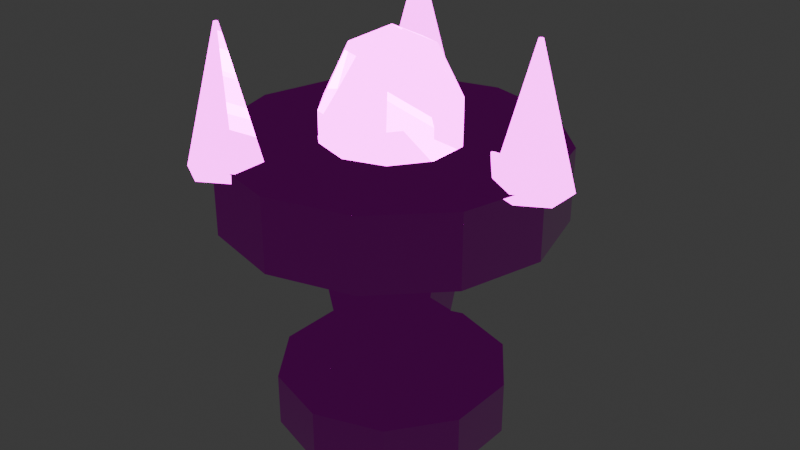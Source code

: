 # Source: SM_FC_Brazier.blend  (saved by Blender 4.0.36; exported with 4.5.12 LTS)
import bpy
from mathutils import Matrix  # noqa: F401  (used for matrix-valued properties, if any)

bpy.ops.wm.read_factory_settings(use_empty=True)
scene = bpy.context.scene
scene.name = 'Scene'

# ---- collections
col_collection = bpy.data.collections.new('Collection'); scene.collection.children.link(col_collection)

# ---- images (referenced by path relative to the original .blend; pixels are not part of the script)
import os
ASSET_DIR = os.environ.get("B2B_ASSET_DIR", "")  # directory of the original .blend (textures are referenced by path, not embedded)
HERE = os.path.dirname(os.path.abspath(__file__))  # packed textures are extracted next to this script under _unpacked/

def load_image(name, relpath, width, height, colorspace="sRGB"):
    """Load a texture the original file referenced (path relative to the .blend, or extracted next to this script)."""
    p = next((c for c in (os.path.join(HERE, relpath), os.path.join(ASSET_DIR, relpath)) if relpath and os.path.exists(c)), "")
    if p:
        img = bpy.data.images.load(p, check_existing=True)
        img.name = name
    else:  # same state as the original file: an image datablock whose file is absent (Cycles renders it pink)
        img = bpy.data.images.new(name, width, height)
        img.source = "FILE"
        img.filepath = "//" + (relpath or name)
    img.colorspace_settings.name = colorspace
    return img
img_t_fc_burntiron_bc_png = load_image('T_FC_BurntIron_BC.png', 'T_FC_BurntIron_BC.png', 1024, 1024, 'sRGB')
img_t_fc_burntiron_n_png = load_image('T_FC_BurntIron_N.png', 'T_FC_BurntIron_N.png', 1024, 1024, 'Non-Color')
img_t_fc_burntiron_orm_png = load_image('T_FC_BurntIron_ORM.png', 'T_FC_BurntIron_ORM.png', 1024, 1024, 'Non-Color')
img_t_fc_magma_bc_png = load_image('T_FC_Magma_BC.png', 'T_FC_Magma_BC.png', 1024, 1024, 'sRGB')
img_t_fc_magma_n_png = load_image('T_FC_Magma_N.png', 'T_FC_Magma_N.png', 1024, 1024, 'Non-Color')
img_t_fc_magma_orm_png = load_image('T_FC_Magma_ORM.png', 'T_FC_Magma_ORM.png', 1024, 1024, 'Non-Color')
img_t_fc_magma_e_png = load_image('T_FC_Magma_E.png', 'T_FC_Magma_E.png', 1024, 1024, 'sRGB')
img_t_fc_ember_bc_png = load_image('T_FC_Ember_BC.png', 'T_FC_Ember_BC.png', 1024, 1024, 'sRGB')
img_t_fc_ember_n_png = load_image('T_FC_Ember_N.png', 'T_FC_Ember_N.png', 1024, 1024, 'Non-Color')
img_t_fc_ember_orm_png = load_image('T_FC_Ember_ORM.png', 'T_FC_Ember_ORM.png', 1024, 1024, 'Non-Color')
img_t_fc_ember_e_png = load_image('T_FC_Ember_E.png', 'T_FC_Ember_E.png', 1024, 1024, 'sRGB')
img_t_fc_ash_bc_png = load_image('T_FC_Ash_BC.png', 'T_FC_Ash_BC.png', 1024, 1024, 'sRGB')
img_t_fc_ash_n_png = load_image('T_FC_Ash_N.png', 'T_FC_Ash_N.png', 1024, 1024, 'Non-Color')
img_t_fc_ash_orm_png = load_image('T_FC_Ash_ORM.png', 'T_FC_Ash_ORM.png', 1024, 1024, 'Non-Color')

# ---- materials (node trees are filled in below, after node groups)
mat_m_fc_burntiron = bpy.data.materials.new('M_FC_BurntIron')
mat_m_fc_burntiron.use_transparent_shadow = False
mat_m_fc_burntiron.diffuse_color = (0.25, 0.12, 0.04, 1.0)
mat_m_fc_magma = bpy.data.materials.new('M_FC_Magma')
mat_m_fc_magma.use_transparent_shadow = False
mat_m_fc_magma.diffuse_color = (0.25, 0.12, 0.04, 1.0)
mat_m_fc_ember = bpy.data.materials.new('M_FC_Ember')
mat_m_fc_ember.use_transparent_shadow = False
mat_m_fc_ember.diffuse_color = (0.25, 0.12, 0.04, 1.0)
mat_m_fc_ash = bpy.data.materials.new('M_FC_Ash')
mat_m_fc_ash.use_transparent_shadow = False
mat_m_fc_ash.diffuse_color = (0.25, 0.12, 0.04, 1.0)

# ---- material node trees
mat_m_fc_burntiron.use_nodes = True; mat_m_fc_burntiron.node_tree.nodes.clear()
_N = mat_m_fc_burntiron.node_tree.nodes; _L = mat_m_fc_burntiron.node_tree.links
n0 = _N.new('ShaderNodeOutputMaterial'); n0.name = 'Material Output'; n0.location = (900, 0)
n1 = _N.new('ShaderNodeBsdfPrincipled'); n1.name = 'Principled BSDF'; n1.location = (640, 0)
n1.inputs[3].default_value = 1.45
n1.inputs[13].default_value = 0.42
n2 = _N.new('ShaderNodeTexCoord'); n2.name = 'Texture Coordinate'; n2.location = (-900, 0)
n3 = _N.new('ShaderNodeMapping'); n3.name = 'Mapping'; n3.location = (-700, 0)
n3.inputs[3].default_value = (2.0, 2.0, 2.0)
n4 = _N.new('ShaderNodeTexImage'); n4.name = 'Base Color | sRGB'; n4.location = (-450, 280)
n4.label = 'Base Color | sRGB'
n4.image = img_t_fc_burntiron_bc_png
n5 = _N.new('ShaderNodeTexImage'); n5.name = 'Normal | Non-Color'; n5.location = (-450, 20)
n5.label = 'Normal | Non-Color'
n5.image = img_t_fc_burntiron_n_png
n6 = _N.new('ShaderNodeTexImage'); n6.name = 'ORM | Non-Color (R AO / G Roughness / B Metallic)'; n6.location = (-450, -260)
n6.label = 'ORM | Non-Color (R AO / G Roughness / B Metallic)'
n6.image = img_t_fc_burntiron_orm_png
n7 = _N.new('ShaderNodeNormalMap'); n7.name = 'Normal Map'; n7.location = (180, 20)
n7.inputs[0].default_value = 0.75
n8 = _N.new('ShaderNodeSeparateRGB'); n8.name = 'Separate RGB (Legacy)'; n8.location = (180, -260)
_L.new(n1.outputs[0], n0.inputs[0])
_L.new(n2.outputs[0], n3.inputs[0])
_L.new(n3.outputs[0], n4.inputs[0])
_L.new(n3.outputs[0], n5.inputs[0])
_L.new(n3.outputs[0], n6.inputs[0])
_L.new(n4.outputs[0], n1.inputs[0])
_L.new(n5.outputs[0], n7.inputs[1])
_L.new(n7.outputs[0], n1.inputs[5])
_L.new(n6.outputs[0], n8.inputs[0])
_L.new(n8.outputs[1], n1.inputs[2])
_L.new(n8.outputs[2], n1.inputs[1])
n0.is_active_output = True
mat_m_fc_magma.use_nodes = True; mat_m_fc_magma.node_tree.nodes.clear()
_N = mat_m_fc_magma.node_tree.nodes; _L = mat_m_fc_magma.node_tree.links
n0 = _N.new('ShaderNodeOutputMaterial'); n0.name = 'Material Output'; n0.location = (900, 0)
n1 = _N.new('ShaderNodeBsdfPrincipled'); n1.name = 'Principled BSDF'; n1.location = (640, 0)
n1.inputs[3].default_value = 1.45
n1.inputs[13].default_value = 0.42
n1.inputs[28].default_value = 8.0
n2 = _N.new('ShaderNodeTexCoord'); n2.name = 'Texture Coordinate'; n2.location = (-900, 0)
n3 = _N.new('ShaderNodeMapping'); n3.name = 'Mapping'; n3.location = (-700, 0)
n3.inputs[3].default_value = (2.0, 2.0, 2.0)
n4 = _N.new('ShaderNodeTexImage'); n4.name = 'Base Color | sRGB'; n4.location = (-450, 280)
n4.label = 'Base Color | sRGB'
n4.image = img_t_fc_magma_bc_png
n5 = _N.new('ShaderNodeTexImage'); n5.name = 'Normal | Non-Color'; n5.location = (-450, 20)
n5.label = 'Normal | Non-Color'
n5.image = img_t_fc_magma_n_png
n6 = _N.new('ShaderNodeTexImage'); n6.name = 'ORM | Non-Color (R AO / G Roughness / B Metallic)'; n6.location = (-450, -260)
n6.label = 'ORM | Non-Color (R AO / G Roughness / B Metallic)'
n6.image = img_t_fc_magma_orm_png
n7 = _N.new('ShaderNodeNormalMap'); n7.name = 'Normal Map'; n7.location = (180, 20)
n7.inputs[0].default_value = 0.75
n8 = _N.new('ShaderNodeSeparateRGB'); n8.name = 'Separate RGB (Legacy)'; n8.location = (180, -260)
n9 = _N.new('ShaderNodeTexImage'); n9.name = 'Emissive | sRGB'; n9.location = (-450, 540)
n9.label = 'Emissive | sRGB'
n9.image = img_t_fc_magma_e_png
_L.new(n1.outputs[0], n0.inputs[0])
_L.new(n2.outputs[0], n3.inputs[0])
_L.new(n3.outputs[0], n4.inputs[0])
_L.new(n3.outputs[0], n5.inputs[0])
_L.new(n3.outputs[0], n6.inputs[0])
_L.new(n4.outputs[0], n1.inputs[0])
_L.new(n5.outputs[0], n7.inputs[1])
_L.new(n7.outputs[0], n1.inputs[5])
_L.new(n6.outputs[0], n8.inputs[0])
_L.new(n8.outputs[1], n1.inputs[2])
_L.new(n8.outputs[2], n1.inputs[1])
_L.new(n3.outputs[0], n9.inputs[0])
_L.new(n9.outputs[0], n1.inputs[27])
n0.is_active_output = True
mat_m_fc_ember.use_nodes = True; mat_m_fc_ember.node_tree.nodes.clear()
_N = mat_m_fc_ember.node_tree.nodes; _L = mat_m_fc_ember.node_tree.links
n0 = _N.new('ShaderNodeOutputMaterial'); n0.name = 'Material Output'; n0.location = (900, 0)
n1 = _N.new('ShaderNodeBsdfPrincipled'); n1.name = 'Principled BSDF'; n1.location = (640, 0)
n1.inputs[3].default_value = 1.45
n1.inputs[13].default_value = 0.42
n1.inputs[28].default_value = 6.0
n2 = _N.new('ShaderNodeTexCoord'); n2.name = 'Texture Coordinate'; n2.location = (-900, 0)
n3 = _N.new('ShaderNodeMapping'); n3.name = 'Mapping'; n3.location = (-700, 0)
n3.inputs[3].default_value = (2.0, 2.0, 2.0)
n4 = _N.new('ShaderNodeTexImage'); n4.name = 'Base Color | sRGB'; n4.location = (-450, 280)
n4.label = 'Base Color | sRGB'
n4.image = img_t_fc_ember_bc_png
n5 = _N.new('ShaderNodeTexImage'); n5.name = 'Normal | Non-Color'; n5.location = (-450, 20)
n5.label = 'Normal | Non-Color'
n5.image = img_t_fc_ember_n_png
n6 = _N.new('ShaderNodeTexImage'); n6.name = 'ORM | Non-Color (R AO / G Roughness / B Metallic)'; n6.location = (-450, -260)
n6.label = 'ORM | Non-Color (R AO / G Roughness / B Metallic)'
n6.image = img_t_fc_ember_orm_png
n7 = _N.new('ShaderNodeNormalMap'); n7.name = 'Normal Map'; n7.location = (180, 20)
n7.inputs[0].default_value = 0.75
n8 = _N.new('ShaderNodeSeparateRGB'); n8.name = 'Separate RGB (Legacy)'; n8.location = (180, -260)
n9 = _N.new('ShaderNodeTexImage'); n9.name = 'Emissive | sRGB'; n9.location = (-450, 540)
n9.label = 'Emissive | sRGB'
n9.image = img_t_fc_ember_e_png
_L.new(n1.outputs[0], n0.inputs[0])
_L.new(n2.outputs[0], n3.inputs[0])
_L.new(n3.outputs[0], n4.inputs[0])
_L.new(n3.outputs[0], n5.inputs[0])
_L.new(n3.outputs[0], n6.inputs[0])
_L.new(n4.outputs[0], n1.inputs[0])
_L.new(n5.outputs[0], n7.inputs[1])
_L.new(n7.outputs[0], n1.inputs[5])
_L.new(n6.outputs[0], n8.inputs[0])
_L.new(n8.outputs[1], n1.inputs[2])
_L.new(n8.outputs[2], n1.inputs[1])
_L.new(n3.outputs[0], n9.inputs[0])
_L.new(n9.outputs[0], n1.inputs[27])
n0.is_active_output = True
mat_m_fc_ash.use_nodes = True; mat_m_fc_ash.node_tree.nodes.clear()
_N = mat_m_fc_ash.node_tree.nodes; _L = mat_m_fc_ash.node_tree.links
n0 = _N.new('ShaderNodeOutputMaterial'); n0.name = 'Material Output'; n0.location = (900, 0)
n1 = _N.new('ShaderNodeBsdfPrincipled'); n1.name = 'Principled BSDF'; n1.location = (640, 0)
n1.inputs[3].default_value = 1.45
n1.inputs[13].default_value = 0.42
n2 = _N.new('ShaderNodeTexCoord'); n2.name = 'Texture Coordinate'; n2.location = (-900, 0)
n3 = _N.new('ShaderNodeMapping'); n3.name = 'Mapping'; n3.location = (-700, 0)
n3.inputs[3].default_value = (2.0, 2.0, 2.0)
n4 = _N.new('ShaderNodeTexImage'); n4.name = 'Base Color | sRGB'; n4.location = (-450, 280)
n4.label = 'Base Color | sRGB'
n4.image = img_t_fc_ash_bc_png
n5 = _N.new('ShaderNodeTexImage'); n5.name = 'Normal | Non-Color'; n5.location = (-450, 20)
n5.label = 'Normal | Non-Color'
n5.image = img_t_fc_ash_n_png
n6 = _N.new('ShaderNodeTexImage'); n6.name = 'ORM | Non-Color (R AO / G Roughness / B Metallic)'; n6.location = (-450, -260)
n6.label = 'ORM | Non-Color (R AO / G Roughness / B Metallic)'
n6.image = img_t_fc_ash_orm_png
n7 = _N.new('ShaderNodeNormalMap'); n7.name = 'Normal Map'; n7.location = (180, 20)
n7.inputs[0].default_value = 0.75
n8 = _N.new('ShaderNodeSeparateRGB'); n8.name = 'Separate RGB (Legacy)'; n8.location = (180, -260)
_L.new(n1.outputs[0], n0.inputs[0])
_L.new(n2.outputs[0], n3.inputs[0])
_L.new(n3.outputs[0], n4.inputs[0])
_L.new(n3.outputs[0], n5.inputs[0])
_L.new(n3.outputs[0], n6.inputs[0])
_L.new(n4.outputs[0], n1.inputs[0])
_L.new(n5.outputs[0], n7.inputs[1])
_L.new(n7.outputs[0], n1.inputs[5])
_L.new(n6.outputs[0], n8.inputs[0])
_L.new(n8.outputs[1], n1.inputs[2])
_L.new(n8.outputs[2], n1.inputs[1])
n0.is_active_output = True

# ---- world
world_world = bpy.data.worlds.new('World'); scene.world = world_world
world_world.use_nodes = True; world_world.node_tree.nodes.clear()
_N = world_world.node_tree.nodes; _L = world_world.node_tree.links
n0 = _N.new('ShaderNodeOutputWorld'); n0.name = 'World Output'; n0.location = (300, 300)
n1 = _N.new('ShaderNodeBackground'); n1.name = 'Background'; n1.location = (10, 300)
n1.inputs[0].default_value = (0.05088, 0.05088, 0.05088, 1.0)
_L.new(n1.outputs[0], n0.inputs[0])
n0.is_active_output = True
world_world.color = (0.05088, 0.05088, 0.05088)
world_world.use_sun_shadow = False
world_world.sun_shadow_jitter_overblur = 0.0

# ---- meshes
me_sm_fc_brazier_mesh = bpy.data.meshes.new('SM_FC_Brazier_Mesh')
me_sm_fc_brazier_mesh.from_pydata([(0.0, 0.55, -0.13), (0.0, 0.55, 0.13), (0.3233, 0.445, -0.13), (0.3233, 0.445, 0.13), (0.5231, 0.17, -0.13), (0.5231, 0.17, 0.13), (0.5231, -0.17, -0.13), (0.5231, -0.17, 0.13), (0.3233, -0.445, -0.13), (0.3233, -0.445, 0.13), (0.0, -0.55, -0.13), (0.0, -0.55, 0.13), (-0.3233, -0.445, -0.13), (-0.3233, -0.445, 0.13), (-0.5231, -0.17, -0.13), (-0.5231, -0.17, 0.13), (-0.5231, 0.17, -0.13), (-0.5231, 0.17, 0.13), (-0.3233, 0.445, -0.13), (-0.3233, 0.445, 0.13), (0.0, 0.22, 0.095), (0.0, 0.38, 1.045), (0.1293, 0.178, 0.095), (0.2234, 0.3074, 1.045), (0.2092, 0.06798, 0.095), (0.3614, 0.1174, 1.045), (0.2092, -0.06798, 0.095), (0.3614, -0.1174, 1.045), (0.1293, -0.178, 0.095), (0.2234, -0.3074, 1.045), (0.0, -0.22, 0.095), (0.0, -0.38, 1.045), (-0.1293, -0.178, 0.095), (-0.2234, -0.3074, 1.045), (-0.2092, -0.06798, 0.095), (-0.3614, -0.1174, 1.045), (-0.2092, 0.06798, 0.095), (-0.3614, 0.1174, 1.045), (-0.1293, 0.178, 0.095), (-0.2234, 0.3074, 1.045), (0.0, 0.78, 0.94), (0.0, 0.78, 1.28), (0.39, 0.6755, 0.94), (0.39, 0.6755, 1.28), (0.6755, 0.39, 0.94), (0.6755, 0.39, 1.28), (0.78, 0.0, 0.94), (0.78, 0.0, 1.28), (0.6755, -0.39, 0.94), (0.6755, -0.39, 1.28), (0.39, -0.6755, 0.94), (0.39, -0.6755, 1.28), (0.0, -0.78, 0.94), (0.0, -0.78, 1.28), (-0.39, -0.6755, 0.94), (-0.39, -0.6755, 1.28), (-0.6755, -0.39, 0.94), (-0.6755, -0.39, 1.28), (-0.78, 0.0, 0.94), (-0.78, 0.0, 1.28), (-0.6755, 0.39, 0.94), (-0.6755, 0.39, 1.28), (-0.39, 0.6755, 0.94), (-0.39, 0.6755, 1.28), (0.1161, 0.1598, 1.678), (0.1878, 0.2585, 1.426), (0.1878, 0.2585, 1.114), (0.1161, 0.1598, 0.8623), (0.1878, 0.06103, 1.678), (0.3039, 0.09875, 1.426), (0.3039, 0.09875, 1.114), (0.1878, 0.06103, 0.8623), (0.1878, -0.06103, 1.678), (0.3039, -0.09875, 1.426), (0.3039, -0.09875, 1.114), (0.1878, -0.06103, 0.8623), (0.1161, -0.1598, 1.678), (0.1878, -0.2585, 1.426), (0.1878, -0.2585, 1.114), (0.1161, -0.1598, 0.8623), (0.0, -0.1975, 1.678), (0.0, -0.3196, 1.426), (0.0, -0.3196, 1.114), (0.0, -0.1975, 0.8623), (-0.1161, -0.1598, 1.678), (-0.1878, -0.2585, 1.426), (-0.1878, -0.2585, 1.114), (-0.1161, -0.1598, 0.8623), (0.0, 0.0, 0.766), (0.0, 0.0, 1.774), (-0.1878, -0.06103, 1.678), (-0.3039, -0.09875, 1.426), (-0.3039, -0.09875, 1.114), (-0.1878, -0.06103, 0.8623), (-0.1878, 0.06103, 1.678), (-0.3039, 0.09875, 1.426), (-0.3039, 0.09875, 1.114), (-0.1878, 0.06103, 0.8623), (-0.1161, 0.1598, 1.678), (-0.1878, 0.2585, 1.426), (-0.1878, 0.2585, 1.114), (-0.1161, 0.1598, 0.8623), (0.0, 0.1975, 1.678), (0.0, 0.3196, 1.426), (0.0, 0.3196, 1.114), (0.0, 0.1975, 0.8623), (0.72, 0.17, 1.24), (0.72, 0.01, 1.86), (0.8672, 0.085, 1.24), (0.7287, 0.005, 1.86), (0.8672, -0.085, 1.24), (0.7287, -0.005, 1.86), (0.72, -0.17, 1.24), (0.72, -0.01, 1.86), (0.5728, -0.085, 1.24), (0.7113, -0.005, 1.86), (0.5728, 0.085, 1.24), (0.7113, 0.005, 1.86), (-0.36, 0.7935, 1.24), (-0.36, 0.6335, 1.86), (-0.2128, 0.7085, 1.24), (-0.3513, 0.6285, 1.86), (-0.2128, 0.5385, 1.24), (-0.3513, 0.6185, 1.86), (-0.36, 0.4535, 1.24), (-0.36, 0.6135, 1.86), (-0.5072, 0.5385, 1.24), (-0.3687, 0.6185, 1.86), (-0.5072, 0.7085, 1.24), (-0.3687, 0.6285, 1.86), (-0.36, -0.4535, 1.24), (-0.36, -0.6135, 1.86), (-0.2128, -0.5385, 1.24), (-0.3513, -0.6185, 1.86), (-0.2128, -0.7085, 1.24), (-0.3513, -0.6285, 1.86), (-0.36, -0.7935, 1.24), (-0.36, -0.6335, 1.86), (-0.5072, -0.7085, 1.24), (-0.3687, -0.6285, 1.86), (-0.5072, -0.5385, 1.24), (-0.3687, -0.6185, 1.86)], [], [(0, 1, 3, 2), (2, 3, 5, 4), (4, 5, 7, 6), (6, 7, 9, 8), (8, 9, 11, 10), (10, 11, 13, 12), (12, 13, 15, 14), (14, 15, 17, 16), (3, 1, 19, 17, 15, 13, 11, 9, 7, 5), (16, 17, 19, 18), (18, 19, 1, 0), (0, 2, 4, 6, 8, 10, 12, 14, 16, 18), (20, 21, 23, 22), (22, 23, 25, 24), (24, 25, 27, 26), (26, 27, 29, 28), (28, 29, 31, 30), (30, 31, 33, 32), (32, 33, 35, 34), (34, 35, 37, 36), (23, 21, 39, 37, 35, 33, 31, 29, 27, 25), (36, 37, 39, 38), (38, 39, 21, 20), (20, 22, 24, 26, 28, 30, 32, 34, 36, 38), (40, 41, 43, 42), (42, 43, 45, 44), (44, 45, 47, 46), (46, 47, 49, 48), (48, 49, 51, 50), (50, 51, 53, 52), (52, 53, 55, 54), (54, 55, 57, 56), (56, 57, 59, 58), (58, 59, 61, 60), (43, 41, 63, 61, 59, 57, 55, 53, 51, 49, 47, 45), (60, 61, 63, 62), (62, 63, 41, 40), (40, 42, 44, 46, 48, 50, 52, 54, 56, 58, 60, 62), (103, 102, 64, 65), (88, 105, 67), (104, 103, 65, 66), (102, 89, 64), (105, 104, 66, 67), (67, 66, 70, 71), (65, 64, 68, 69), (88, 67, 71), (66, 65, 69, 70), (64, 89, 68), (71, 70, 74, 75), (69, 68, 72, 73), (88, 71, 75), (70, 69, 73, 74), (68, 89, 72), (75, 74, 78, 79), (73, 72, 76, 77), (88, 75, 79), (74, 73, 77, 78), (72, 89, 76), (79, 78, 82, 83), (77, 76, 80, 81), (88, 79, 83), (78, 77, 81, 82), (76, 89, 80), (83, 82, 86, 87), (81, 80, 84, 85), (88, 83, 87), (82, 81, 85, 86), (80, 89, 84), (87, 86, 92, 93), (85, 84, 90, 91), (88, 87, 93), (86, 85, 91, 92), (84, 89, 90), (93, 92, 96, 97), (91, 90, 94, 95), (88, 93, 97), (92, 91, 95, 96), (90, 89, 94), (97, 96, 100, 101), (95, 94, 98, 99), (88, 97, 101), (96, 95, 99, 100), (94, 89, 98), (101, 100, 104, 105), (99, 98, 102, 103), (88, 101, 105), (100, 99, 103, 104), (98, 89, 102), (106, 107, 109, 108), (108, 109, 111, 110), (110, 111, 113, 112), (112, 113, 115, 114), (109, 107, 117, 115, 113, 111), (114, 115, 117, 116), (116, 117, 107, 106), (106, 108, 110, 112, 114, 116), (118, 119, 121, 120), (120, 121, 123, 122), (122, 123, 125, 124), (124, 125, 127, 126), (121, 119, 129, 127, 125, 123), (126, 127, 129, 128), (128, 129, 119, 118), (118, 120, 122, 124, 126, 128), (130, 131, 133, 132), (132, 133, 135, 134), (134, 135, 137, 136), (136, 137, 139, 138), (133, 131, 141, 139, 137, 135), (138, 139, 141, 140), (140, 141, 131, 130), (130, 132, 134, 136, 138, 140)])
me_sm_fc_brazier_mesh.polygons.foreach_set('material_index', [0, 0, 0, 0, 0, 0, 0, 0, 0, 0, 0, 0, 0, 0, 0, 0, 0, 0, 0, 0, 0, 0, 0, 0, 0, 0, 0, 0, 0, 0, 0, 0, 0, 0, 0, 0, 0, 0, 1, 1, 1, 1, 1, 1, 1, 1, 1, 1, 1, 1, 1, 1, 1, 1, 1, 1, 1, 1, 1, 1, 1, 1, 1, 1, 1, 1, 1, 1, 1, 1, 1, 1, 1, 1, 1, 1, 1, 1, 1, 1, 1, 1, 1, 1, 1, 1, 1, 1, 2, 2, 2, 2, 2, 2, 2, 2, 2, 2, 2, 2, 2, 2, 2, 2, 2, 2, 2, 2, 2, 2, 2, 2])
_uv = me_sm_fc_brazier_mesh.uv_layers.new(name='UVMap')
_uv.uv.foreach_set('vector', [1.0, 0.5, 1.0, 1.0, 0.9, 1.0, 0.9, 0.5, 0.9, 0.5, 0.9, 1.0, 0.8, 1.0, 0.8, 0.5, 0.8, 0.5, 0.8, 1.0, 0.7, 1.0, 0.7, 0.5, 0.7, 0.5, 0.7, 1.0, 0.6, 1.0, 0.6, 0.5, 0.6, 0.5, 0.6, 1.0, 0.5, 1.0, 0.5, 0.5, 0.5, 0.5, 0.5, 1.0, 0.4, 1.0, 0.4, 0.5, 0.4, 0.5, 0.4, 1.0, 0.3, 1.0, 0.3, 0.5, 0.3, 0.5, 0.3, 1.0, 0.2, 1.0, 0.2, 0.5, 0.3911, 0.4442, 0.25, 0.49, 0.1089, 0.4442, 0.02175, 0.3242, 0.02175, 0.1758, 0.1089, 0.05584, 0.25, 0.01, 0.3911, 0.05584, 0.4783, 0.1758, 0.4783, 0.3242, 0.2, 0.5, 0.2, 1.0, 0.1, 1.0, 0.1, 0.5, 0.1, 0.5, 0.1, 1.0, -7.451e-08, 1.0, -7.451e-08, 0.5, 0.75, 0.49, 0.8911, 0.4442, 0.9783, 0.3242, 0.9783, 0.1758, 0.8911, 0.05584, 0.75, 0.01, 0.6089, 0.05584, 0.5217, 0.1758, 0.5217, 0.3242, 0.6089, 0.4442, 1.0, 0.5, 1.0, 1.0, 0.9, 1.0, 0.9, 0.5, 0.9, 0.5, 0.9, 1.0, 0.8, 1.0, 0.8, 0.5, 0.8, 0.5, 0.8, 1.0, 0.7, 1.0, 0.7, 0.5, 0.7, 0.5, 0.7, 1.0, 0.6, 1.0, 0.6, 0.5, 0.6, 0.5, 0.6, 1.0, 0.5, 1.0, 0.5, 0.5, 0.5, 0.5, 0.5, 1.0, 0.4, 1.0, 0.4, 0.5, 0.4, 0.5, 0.4, 1.0, 0.3, 1.0, 0.3, 0.5, 0.3, 0.5, 0.3, 1.0, 0.2, 1.0, 0.2, 0.5, 0.3911, 0.4442, 0.25, 0.49, 0.1089, 0.4442, 0.02175, 0.3242, 0.02175, 0.1758, 0.1089, 0.05584, 0.25, 0.01, 0.3911, 0.05584, 0.4783, 0.1758, 0.4783, 0.3242, 0.2, 0.5, 0.2, 1.0, 0.1, 1.0, 0.1, 0.5, 0.1, 0.5, 0.1, 1.0, -7.451e-08, 1.0, -7.451e-08, 0.5, 0.75, 0.49, 0.8911, 0.4442, 0.9783, 0.3242, 0.9783, 0.1758, 0.8911, 0.05584, 0.75, 0.01, 0.6089, 0.05584, 0.5217, 0.1758, 0.5217, 0.3242, 0.6089, 0.4442, 1.0, 0.5, 1.0, 1.0, 0.9167, 1.0, 0.9167, 0.5, 0.9167, 0.5, 0.9167, 1.0, 0.8333, 1.0, 0.8333, 0.5, 0.8333, 0.5, 0.8333, 1.0, 0.75, 1.0, 0.75, 0.5, 0.75, 0.5, 0.75, 1.0, 0.6667, 1.0, 0.6667, 0.5, 0.6667, 0.5, 0.6667, 1.0, 0.5833, 1.0, 0.5833, 0.5, 0.5833, 0.5, 0.5833, 1.0, 0.5, 1.0, 0.5, 0.5, 0.5, 0.5, 0.5, 1.0, 0.4167, 1.0, 0.4167, 0.5, 0.4167, 0.5, 0.4167, 1.0, 0.3333, 1.0, 0.3333, 0.5, 0.3333, 0.5, 0.3333, 1.0, 0.25, 1.0, 0.25, 0.5, 0.25, 0.5, 0.25, 1.0, 0.1667, 1.0, 0.1667, 0.5, 0.37, 0.4578, 0.25, 0.49, 0.13, 0.4578, 0.04215, 0.37, 0.01, 0.25, 0.04215, 0.13, 0.13, 0.04215, 0.25, 0.01, 0.37, 0.04215, 0.4578, 0.13, 0.49, 0.25, 0.4578, 0.37, 0.1667, 0.5, 0.1667, 1.0, 0.08333, 1.0, 0.08333, 0.5, 0.08333, 0.5, 0.08333, 1.0, 7.451e-08, 1.0, 7.451e-08, 0.5, 0.75, 0.49, 0.87, 0.4578, 0.9578, 0.37, 0.99, 0.25, 0.9578, 0.13, 0.87, 0.04215, 0.75, 0.01, 0.63, 0.04215, 0.5422, 0.13, 0.51, 0.25, 0.5422, 0.37, 0.63, 0.4578, 0.7, 0.6, 0.7, 0.8, 0.6, 0.8, 0.6, 0.6, 0.65, 0.0, 0.7, 0.2, 0.6, 0.2, 0.7, 0.4, 0.7, 0.6, 0.6, 0.6, 0.6, 0.4, 0.7, 0.8, 0.65, 1.0, 0.6, 0.8, 0.7, 0.2, 0.7, 0.4, 0.6, 0.4, 0.6, 0.2, 0.6, 0.2, 0.6, 0.4, 0.5, 0.4, 0.5, 0.2, 0.6, 0.6, 0.6, 0.8, 0.5, 0.8, 0.5, 0.6, 0.55, 0.0, 0.6, 0.2, 0.5, 0.2, 0.6, 0.4, 0.6, 0.6, 0.5, 0.6, 0.5, 0.4, 0.6, 0.8, 0.55, 1.0, 0.5, 0.8, 0.5, 0.2, 0.5, 0.4, 0.4, 0.4, 0.4, 0.2, 0.5, 0.6, 0.5, 0.8, 0.4, 0.8, 0.4, 0.6, 0.45, 0.0, 0.5, 0.2, 0.4, 0.2, 0.5, 0.4, 0.5, 0.6, 0.4, 0.6, 0.4, 0.4, 0.5, 0.8, 0.45, 1.0, 0.4, 0.8, 0.4, 0.2, 0.4, 0.4, 0.3, 0.4, 0.3, 0.2, 0.4, 0.6, 0.4, 0.8, 0.3, 0.8, 0.3, 0.6, 0.35, 0.0, 0.4, 0.2, 0.3, 0.2, 0.4, 0.4, 0.4, 0.6, 0.3, 0.6, 0.3, 0.4, 0.4, 0.8, 0.35, 1.0, 0.3, 0.8, 0.3, 0.2, 0.3, 0.4, 0.2, 0.4, 0.2, 0.2, 0.3, 0.6, 0.3, 0.8, 0.2, 0.8, 0.2, 0.6, 0.25, 0.0, 0.3, 0.2, 0.2, 0.2, 0.3, 0.4, 0.3, 0.6, 0.2, 0.6, 0.2, 0.4, 0.3, 0.8, 0.25, 1.0, 0.2, 0.8, 0.2, 0.2, 0.2, 0.4, 0.1, 0.4, 0.1, 0.2, 0.2, 0.6, 0.2, 0.8, 0.1, 0.8, 0.1, 0.6, 0.15, 0.0, 0.2, 0.2, 0.1, 0.2, 0.2, 0.4, 0.2, 0.6, 0.1, 0.6, 0.1, 0.4, 0.2, 0.8, 0.15, 1.0, 0.1, 0.8, 0.1, 0.2, 0.1, 0.4, 0.0, 0.4, 0.0, 0.2, 0.1, 0.6, 0.1, 0.8, 0.0, 0.8, 0.0, 0.6, 0.05, 0.0, 0.1, 0.2, 0.0, 0.2, 0.1, 0.4, 0.1, 0.6, 0.0, 0.6, 0.0, 0.4, 0.1, 0.8, 0.05, 1.0, 0.0, 0.8, 1.0, 0.2, 1.0, 0.4, 0.9, 0.4, 0.9, 0.2, 1.0, 0.6, 1.0, 0.8, 0.9, 0.8, 0.9, 0.6, 0.95, 0.0, 1.0, 0.2, 0.9, 0.2, 1.0, 0.4, 1.0, 0.6, 0.9, 0.6, 0.9, 0.4, 1.0, 0.8, 0.95, 1.0, 0.9, 0.8, 0.9, 0.2, 0.9, 0.4, 0.8, 0.4, 0.8, 0.2, 0.9, 0.6, 0.9, 0.8, 0.8, 0.8, 0.8, 0.6, 0.85, 0.0, 0.9, 0.2, 0.8, 0.2, 0.9, 0.4, 0.9, 0.6, 0.8, 0.6, 0.8, 0.4, 0.9, 0.8, 0.85, 1.0, 0.8, 0.8, 0.8, 0.2, 0.8, 0.4, 0.7, 0.4, 0.7, 0.2, 0.8, 0.6, 0.8, 0.8, 0.7, 0.8, 0.7, 0.6, 0.75, 0.0, 0.8, 0.2, 0.7, 0.2, 0.8, 0.4, 0.8, 0.6, 0.7, 0.6, 0.7, 0.4, 0.8, 0.8, 0.75, 1.0, 0.7, 0.8, 1.0, 0.5, 1.0, 1.0, 0.8333, 1.0, 0.8333, 0.5, 0.8333, 0.5, 0.8333, 1.0, 0.6667, 1.0, 0.6667, 0.5, 0.6667, 0.5, 0.6667, 1.0, 0.5, 1.0, 0.5, 0.5, 0.5, 0.5, 0.5, 1.0, 0.3333, 1.0, 0.3333, 0.5, 0.4578, 0.37, 0.25, 0.49, 0.04215, 0.37, 0.04215, 0.13, 0.25, 0.01, 0.4578, 0.13, 0.3333, 0.5, 0.3333, 1.0, 0.1667, 1.0, 0.1667, 0.5, 0.1667, 0.5, 0.1667, 1.0, -8.941e-08, 1.0, -8.941e-08, 0.5, 0.75, 0.49, 0.9578, 0.37, 0.9578, 0.13, 0.75, 0.01, 0.5422, 0.13, 0.5422, 0.37, 1.0, 0.5, 1.0, 1.0, 0.8333, 1.0, 0.8333, 0.5, 0.8333, 0.5, 0.8333, 1.0, 0.6667, 1.0, 0.6667, 0.5, 0.6667, 0.5, 0.6667, 1.0, 0.5, 1.0, 0.5, 0.5, 0.5, 0.5, 0.5, 1.0, 0.3333, 1.0, 0.3333, 0.5, 0.4578, 0.37, 0.25, 0.49, 0.04215, 0.37, 0.04215, 0.13, 0.25, 0.01, 0.4578, 0.13, 0.3333, 0.5, 0.3333, 1.0, 0.1667, 1.0, 0.1667, 0.5, 0.1667, 0.5, 0.1667, 1.0, -8.941e-08, 1.0, -8.941e-08, 0.5, 0.75, 0.49, 0.9578, 0.37, 0.9578, 0.13, 0.75, 0.01, 0.5422, 0.13, 0.5422, 0.37, 1.0, 0.5, 1.0, 1.0, 0.8333, 1.0, 0.8333, 0.5, 0.8333, 0.5, 0.8333, 1.0, 0.6667, 1.0, 0.6667, 0.5, 0.6667, 0.5, 0.6667, 1.0, 0.5, 1.0, 0.5, 0.5, 0.5, 0.5, 0.5, 1.0, 0.3333, 1.0, 0.3333, 0.5, 0.4578, 0.37, 0.25, 0.49, 0.04215, 0.37, 0.04215, 0.13, 0.25, 0.01, 0.4578, 0.13, 0.3333, 0.5, 0.3333, 1.0, 0.1667, 1.0, 0.1667, 0.5, 0.1667, 0.5, 0.1667, 1.0, -8.941e-08, 1.0, -8.941e-08, 0.5, 0.75, 0.49, 0.9578, 0.37, 0.9578, 0.13, 0.75, 0.01, 0.5422, 0.13, 0.5422, 0.37])
me_sm_fc_brazier_mesh.materials.append(mat_m_fc_burntiron)
me_sm_fc_brazier_mesh.materials.append(mat_m_fc_magma)
me_sm_fc_brazier_mesh.materials.append(mat_m_fc_ember)
me_sm_fc_brazier_mesh.update()
me_cube = bpy.data.meshes.new('Cube')
me_cube.from_pydata([(-0.9, -0.9, -0.975), (-0.9, -0.9, 0.975), (-0.9, 0.9, -0.975), (-0.9, 0.9, 0.975), (0.9, -0.9, -0.975), (0.9, -0.9, 0.975), (0.9, 0.9, -0.975), (0.9, 0.9, 0.975)], [], [(0, 1, 3, 2), (2, 3, 7, 6), (6, 7, 5, 4), (4, 5, 1, 0), (2, 6, 4, 0), (7, 3, 1, 5)])
_uv = me_cube.uv_layers.new(name='UVMap')
_uv.uv.foreach_set('vector', [0.375, 0.0, 0.625, 0.0, 0.625, 0.25, 0.375, 0.25, 0.375, 0.25, 0.625, 0.25, 0.625, 0.5, 0.375, 0.5, 0.375, 0.5, 0.625, 0.5, 0.625, 0.75, 0.375, 0.75, 0.375, 0.75, 0.625, 0.75, 0.625, 1.0, 0.375, 1.0, 0.125, 0.5, 0.375, 0.5, 0.375, 0.75, 0.125, 0.75, 0.625, 0.5, 0.875, 0.5, 0.875, 0.75, 0.625, 0.75])
me_cube.materials.append(mat_m_fc_ash)
me_cube.update()

# ---- objects
ob_sm_fc_brazier = bpy.data.objects.new('SM_FC_Brazier', me_sm_fc_brazier_mesh)
ob_ucx_sm_fc_brazier_00 = bpy.data.objects.new('UCX_SM_FC_Brazier_00', me_cube)

# ---- transforms, parenting, visibility, modifiers, constraints
ob_sm_fc_brazier.location = (0.0, 0.0, 0.13)
ob_ucx_sm_fc_brazier_00.location = (0.0, 0.0, 0.98)
ob_ucx_sm_fc_brazier_00.hide_render = True
ob_ucx_sm_fc_brazier_00.display_type = 'WIRE'

# ---- collection membership
col_collection.objects.link(ob_sm_fc_brazier)
col_collection.objects.link(ob_ucx_sm_fc_brazier_00)

# ---- scene / render settings (as saved in the file)
scene.frame_start = 1; scene.frame_end = 250; scene.frame_set(1)
scene.render.engine = 'BLENDER_EEVEE_NEXT'
scene.cycles.sampling_pattern = 'TABULATED_SOBOL'
bpy.context.view_layer.update()

# ---- added for rendering (the .blend has no active camera): camera
cam_auto = bpy.data.cameras.new('AutoCamera')
cam_auto.lens = 50.0
cam_auto.sensor_width = 36.0
cam_auto.clip_end = 1000.0
ob_auto_camera = bpy.data.objects.new('AutoCamera', cam_auto)
scene.collection.objects.link(ob_auto_camera)
ob_auto_camera.location = (2.84878, -3.3662, 3.23913)
ob_auto_camera.rotation_euler = (1.09748, -7.21219e-08, 0.694738)
scene.camera = ob_auto_camera
bpy.context.view_layer.update()
